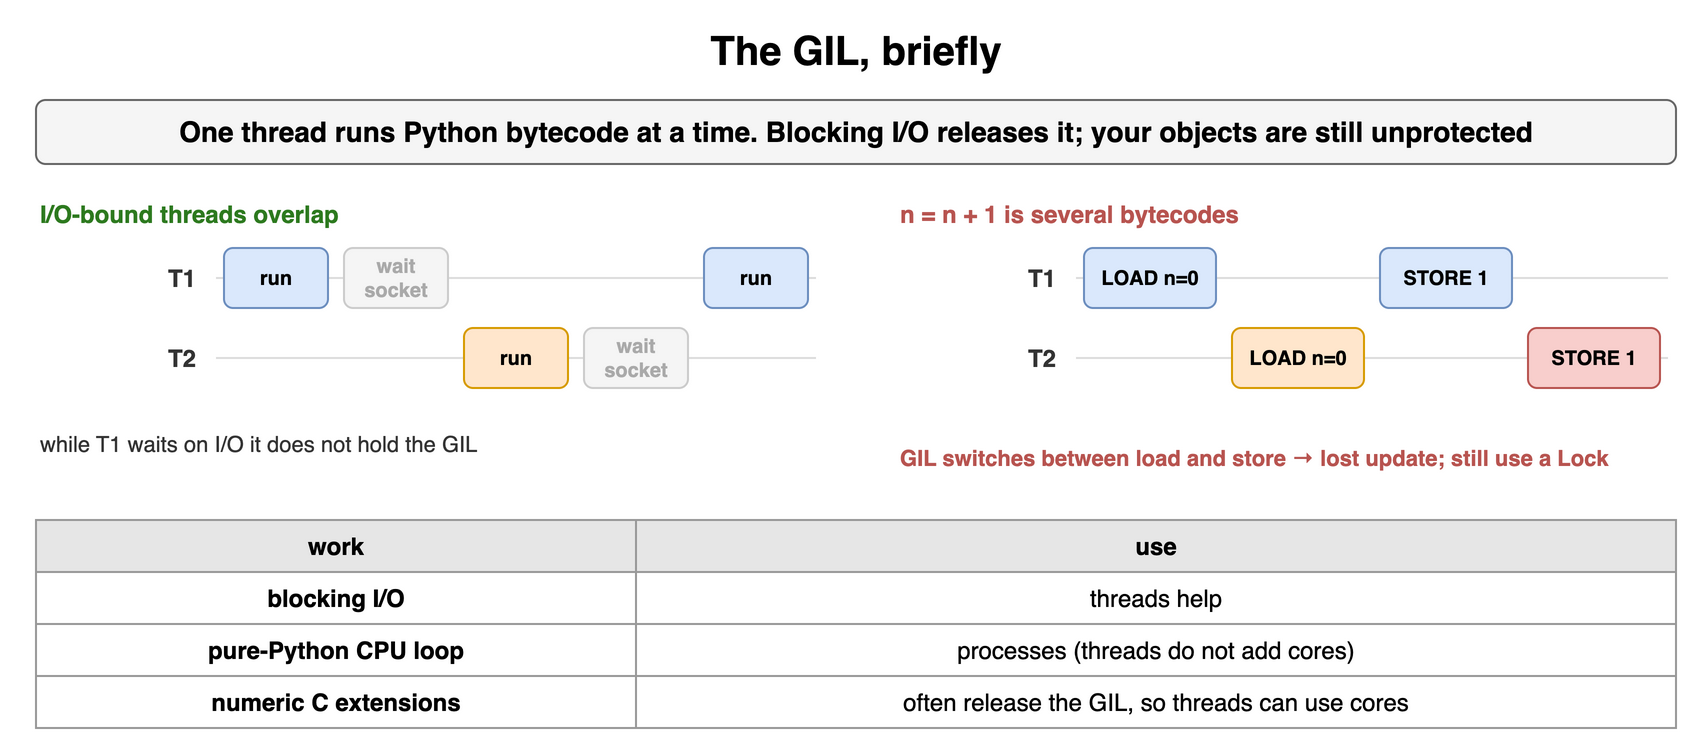

The diagram above was exported from draw.io. Its source (the exported page's mxGraphModel, read from the mxfile embedded in the PNG):
<mxGraphModel dx="900" dy="384" grid="1" gridSize="10" guides="1" tooltips="1" connect="1" arrows="1" fold="1" page="1" pageScale="1" pageWidth="900" pageHeight="384" math="0" shadow="0">
  <root>
    <mxCell id="0" />
    <mxCell id="1" parent="0" />
    <mxCell id="h151" value="The GIL, briefly" style="text;html=1;align=center;verticalAlign=middle;whiteSpace=wrap;fontSize=20;fontStyle=1;" vertex="1" parent="1">
      <mxGeometry x="40" y="10" width="820" height="30" as="geometry" />
    </mxCell>
    <mxCell id="h152" value="One thread runs Python bytecode at a time. Blocking I/O releases it; your objects are still unprotected" style="rounded=1;whiteSpace=wrap;html=1;fillColor=#f5f5f5;strokeColor=#666666;fontStyle=1;fontSize=14;" vertex="1" parent="1">
      <mxGeometry x="40" y="50" width="820" height="32" as="geometry" />
    </mxCell>
    <mxCell id="h153" value="I/O-bound threads overlap" style="text;html=1;whiteSpace=wrap;fontSize=11;align=left;verticalAlign=middle;fontSize=12;fontColor=#2d7a1f;fontStyle=1;" vertex="1" parent="1">
      <mxGeometry x="40" y="98" width="400" height="18" as="geometry" />
    </mxCell>
    <mxCell id="h154" value="T1" style="text;html=1;whiteSpace=wrap;fontSize=11;align=right;verticalAlign=middle;fontSize=12;fontColor=#333333;fontStyle=1;" vertex="1" parent="1">
      <mxGeometry x="32" y="124" width="90" height="30" as="geometry" />
    </mxCell>
    <mxCell id="h155" value="" style="endArrow=none;html=1;strokeColor=#dddddd;" edge="1" parent="1">
      <mxGeometry relative="1" as="geometry">
        <mxPoint x="130" y="139.0" as="sourcePoint" />
        <mxPoint x="430" y="139.0" as="targetPoint" />
      </mxGeometry>
    </mxCell>
    <mxCell id="h156" value="T2" style="text;html=1;whiteSpace=wrap;fontSize=11;align=right;verticalAlign=middle;fontSize=12;fontColor=#333333;fontStyle=1;" vertex="1" parent="1">
      <mxGeometry x="32" y="164" width="90" height="30" as="geometry" />
    </mxCell>
    <mxCell id="h157" value="" style="endArrow=none;html=1;strokeColor=#dddddd;" edge="1" parent="1">
      <mxGeometry relative="1" as="geometry">
        <mxPoint x="130" y="179.0" as="sourcePoint" />
        <mxPoint x="430" y="179.0" as="targetPoint" />
      </mxGeometry>
    </mxCell>
    <mxCell id="h158" value="run" style="rounded=1;whiteSpace=wrap;html=1;fillColor=#dae8fc;strokeColor=#6c8ebf;fontSize=10;align=center;fontStyle=1;" vertex="1" parent="1">
      <mxGeometry x="134" y="124" width="52" height="30" as="geometry" />
    </mxCell>
    <mxCell id="h159" value="wait socket" style="rounded=1;whiteSpace=wrap;html=1;fillColor=#f5f5f5;strokeColor=#cccccc;fontSize=10;align=center;fontStyle=1;fontColor=#aaaaaa;" vertex="1" parent="1">
      <mxGeometry x="194" y="124" width="52" height="30" as="geometry" />
    </mxCell>
    <mxCell id="h1510" value="run" style="rounded=1;whiteSpace=wrap;html=1;fillColor=#ffe6cc;strokeColor=#d79b00;fontSize=10;align=center;fontStyle=1;" vertex="1" parent="1">
      <mxGeometry x="254" y="164" width="52" height="30" as="geometry" />
    </mxCell>
    <mxCell id="h1511" value="wait socket" style="rounded=1;whiteSpace=wrap;html=1;fillColor=#f5f5f5;strokeColor=#cccccc;fontSize=10;align=center;fontStyle=1;fontColor=#aaaaaa;" vertex="1" parent="1">
      <mxGeometry x="314" y="164" width="52" height="30" as="geometry" />
    </mxCell>
    <mxCell id="h1512" value="run" style="rounded=1;whiteSpace=wrap;html=1;fillColor=#dae8fc;strokeColor=#6c8ebf;fontSize=10;align=center;fontStyle=1;" vertex="1" parent="1">
      <mxGeometry x="374" y="124" width="52" height="30" as="geometry" />
    </mxCell>
    <mxCell id="h1513" value="while T1 waits on I/O it does not hold the GIL" style="text;html=1;whiteSpace=wrap;fontSize=11;align=left;verticalAlign=middle;fontSize=11;fontColor=#333333;" vertex="1" parent="1">
      <mxGeometry x="40" y="214" width="400" height="16" as="geometry" />
    </mxCell>
    <mxCell id="h1514" value="n = n + 1 is several bytecodes" style="text;html=1;whiteSpace=wrap;fontSize=11;align=left;verticalAlign=middle;fontSize=12;fontColor=#b85450;fontStyle=1;" vertex="1" parent="1">
      <mxGeometry x="470" y="98" width="390" height="18" as="geometry" />
    </mxCell>
    <mxCell id="h1515" value="T1" style="text;html=1;whiteSpace=wrap;fontSize=11;align=right;verticalAlign=middle;fontSize=12;fontColor=#333333;fontStyle=1;" vertex="1" parent="1">
      <mxGeometry x="462" y="124" width="90" height="30" as="geometry" />
    </mxCell>
    <mxCell id="h1516" value="" style="endArrow=none;html=1;strokeColor=#dddddd;" edge="1" parent="1">
      <mxGeometry relative="1" as="geometry">
        <mxPoint x="560" y="139.0" as="sourcePoint" />
        <mxPoint x="856" y="139.0" as="targetPoint" />
      </mxGeometry>
    </mxCell>
    <mxCell id="h1517" value="T2" style="text;html=1;whiteSpace=wrap;fontSize=11;align=right;verticalAlign=middle;fontSize=12;fontColor=#333333;fontStyle=1;" vertex="1" parent="1">
      <mxGeometry x="462" y="164" width="90" height="30" as="geometry" />
    </mxCell>
    <mxCell id="h1518" value="" style="endArrow=none;html=1;strokeColor=#dddddd;" edge="1" parent="1">
      <mxGeometry relative="1" as="geometry">
        <mxPoint x="560" y="179.0" as="sourcePoint" />
        <mxPoint x="856" y="179.0" as="targetPoint" />
      </mxGeometry>
    </mxCell>
    <mxCell id="h1519" value="LOAD n=0" style="rounded=1;whiteSpace=wrap;html=1;fillColor=#dae8fc;strokeColor=#6c8ebf;fontSize=10;align=center;fontStyle=1;" vertex="1" parent="1">
      <mxGeometry x="564" y="124" width="66" height="30" as="geometry" />
    </mxCell>
    <mxCell id="h1520" value="LOAD n=0" style="rounded=1;whiteSpace=wrap;html=1;fillColor=#ffe6cc;strokeColor=#d79b00;fontSize=10;align=center;fontStyle=1;" vertex="1" parent="1">
      <mxGeometry x="638" y="164" width="66" height="30" as="geometry" />
    </mxCell>
    <mxCell id="h1521" value="STORE 1" style="rounded=1;whiteSpace=wrap;html=1;fillColor=#dae8fc;strokeColor=#6c8ebf;fontSize=10;align=center;fontStyle=1;" vertex="1" parent="1">
      <mxGeometry x="712" y="124" width="66" height="30" as="geometry" />
    </mxCell>
    <mxCell id="h1522" value="STORE 1" style="rounded=1;whiteSpace=wrap;html=1;fillColor=#f8cecc;strokeColor=#b85450;fontSize=10;align=center;fontStyle=1;" vertex="1" parent="1">
      <mxGeometry x="786" y="164" width="66" height="30" as="geometry" />
    </mxCell>
    <mxCell id="h1523" value="GIL switches between load and store → lost update; still use a Lock" style="text;html=1;whiteSpace=wrap;fontSize=11;align=left;verticalAlign=middle;fontSize=11;fontColor=#b85450;fontStyle=1;" vertex="1" parent="1">
      <mxGeometry x="470" y="214" width="390" height="30" as="geometry" />
    </mxCell>
    <mxCell id="h1524" value="work" style="whiteSpace=wrap;html=1;fillColor=#e6e6e6;strokeColor=#999999;fontStyle=1;fontSize=12;" vertex="1" parent="1">
      <mxGeometry x="40" y="260" width="300" height="26" as="geometry" />
    </mxCell>
    <mxCell id="h1525" value="use" style="whiteSpace=wrap;html=1;fillColor=#e6e6e6;strokeColor=#999999;fontStyle=1;fontSize=12;" vertex="1" parent="1">
      <mxGeometry x="340" y="260" width="520" height="26" as="geometry" />
    </mxCell>
    <mxCell id="h1526" value="blocking I/O" style="whiteSpace=wrap;html=1;strokeColor=#999999;fontSize=12;fillColor=#ffffff;fontStyle=1;" vertex="1" parent="1">
      <mxGeometry x="40" y="286" width="300" height="26" as="geometry" />
    </mxCell>
    <mxCell id="h1527" value="threads help" style="whiteSpace=wrap;html=1;strokeColor=#999999;fontSize=12;fillColor=#ffffff;" vertex="1" parent="1">
      <mxGeometry x="340" y="286" width="520" height="26" as="geometry" />
    </mxCell>
    <mxCell id="h1528" value="pure-Python CPU loop" style="whiteSpace=wrap;html=1;strokeColor=#999999;fontSize=12;fillColor=#ffffff;fontStyle=1;" vertex="1" parent="1">
      <mxGeometry x="40" y="312" width="300" height="26" as="geometry" />
    </mxCell>
    <mxCell id="h1529" value="processes (threads do not add cores)" style="whiteSpace=wrap;html=1;strokeColor=#999999;fontSize=12;fillColor=#ffffff;" vertex="1" parent="1">
      <mxGeometry x="340" y="312" width="520" height="26" as="geometry" />
    </mxCell>
    <mxCell id="h1530" value="numeric C extensions" style="whiteSpace=wrap;html=1;strokeColor=#999999;fontSize=12;fillColor=#ffffff;fontStyle=1;" vertex="1" parent="1">
      <mxGeometry x="40" y="338" width="300" height="26" as="geometry" />
    </mxCell>
    <mxCell id="h1531" value="often release the GIL, so threads can use cores" style="whiteSpace=wrap;html=1;strokeColor=#999999;fontSize=12;fillColor=#ffffff;" vertex="1" parent="1">
      <mxGeometry x="340" y="338" width="520" height="26" as="geometry" />
    </mxCell>
  </root>
</mxGraphModel>